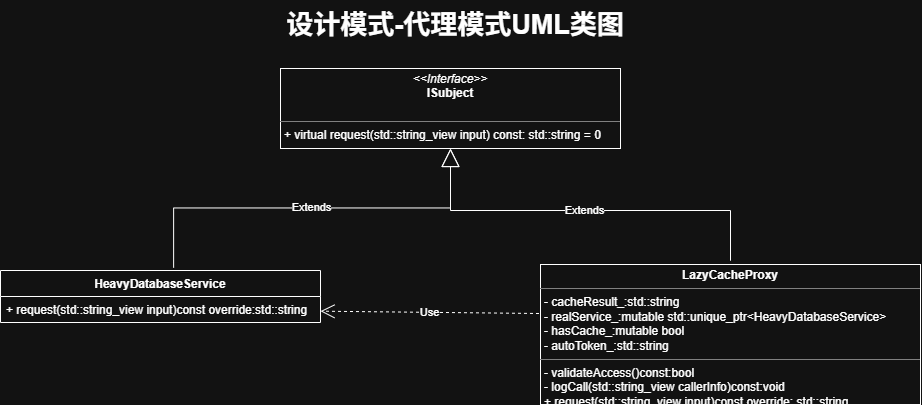

The diagram above was exported from draw.io. Its source (the exported page's mxGraphModel, read from the mxfile embedded in the PNG):
<mxGraphModel dx="1299" dy="691" grid="1" gridSize="10" guides="1" tooltips="1" connect="1" arrows="1" fold="1" page="1" pageScale="1" pageWidth="583" pageHeight="827" math="0" shadow="0">
  <root>
    <mxCell id="0" />
    <mxCell id="1" parent="0" />
    <mxCell id="ZdtUeOZ4CltCMCttirKd-1" parent="1" style="text;html=1;whiteSpace=wrap;strokeColor=none;fillColor=none;align=center;verticalAlign=middle;rounded=0;fontStyle=1;fontSize=27;" value="设计模式-代理模式UML类图" vertex="1">
      <mxGeometry height="50" width="450" x="340" y="10" as="geometry" />
    </mxCell>
    <mxCell id="ZdtUeOZ4CltCMCttirKd-2" parent="1" style="verticalAlign=top;align=left;overflow=fill;html=1;whiteSpace=wrap;" value="&lt;p style=&quot;margin:0px;margin-top:4px;text-align:center;&quot;&gt;&lt;i&gt;&amp;lt;&amp;lt;Interface&amp;gt;&amp;gt;&lt;/i&gt;&lt;br&gt;&lt;b&gt;ISubject&lt;/b&gt;&lt;/p&gt;&lt;p style=&quot;margin:0px;margin-left:4px;&quot;&gt;&lt;br&gt;&lt;/p&gt;&lt;hr size=&quot;1&quot; style=&quot;border-style:solid;&quot;&gt;&lt;p style=&quot;margin:0px;margin-left:4px;&quot;&gt;+ virtual request(std::string_view input) const: std::string = 0&lt;br&gt;&lt;/p&gt;" vertex="1">
      <mxGeometry height="80" width="340" x="390" y="78" as="geometry" />
    </mxCell>
    <mxCell id="ZdtUeOZ4CltCMCttirKd-3" parent="1" style="swimlane;fontStyle=1;align=center;verticalAlign=top;childLayout=stackLayout;horizontal=1;startSize=26;horizontalStack=0;resizeParent=1;resizeParentMax=0;resizeLast=0;collapsible=1;marginBottom=0;whiteSpace=wrap;html=1;" value="HeavyDatabaseService" vertex="1">
      <mxGeometry height="52" width="320" x="110" y="280" as="geometry" />
    </mxCell>
    <mxCell id="ZdtUeOZ4CltCMCttirKd-6" parent="ZdtUeOZ4CltCMCttirKd-3" style="text;strokeColor=none;fillColor=none;align=left;verticalAlign=top;spacingLeft=4;spacingRight=4;overflow=hidden;rotatable=0;points=[[0,0.5],[1,0.5]];portConstraint=eastwest;whiteSpace=wrap;html=1;" value="+ request(std::string_view input)const override:std::string" vertex="1">
      <mxGeometry height="26" width="320" y="26" as="geometry" />
    </mxCell>
    <mxCell id="ZdtUeOZ4CltCMCttirKd-9" parent="1" style="verticalAlign=top;align=left;overflow=fill;html=1;whiteSpace=wrap;" value="&lt;p style=&quot;margin:0px;margin-top:4px;text-align:center;&quot;&gt;&lt;b&gt;LazyCacheProxy&lt;/b&gt;&lt;/p&gt;&lt;hr size=&quot;1&quot; style=&quot;border-style:solid;&quot;&gt;&lt;p style=&quot;margin:0px;margin-left:4px;&quot;&gt;- cacheResult_:std::string&lt;/p&gt;&lt;p style=&quot;margin:0px;margin-left:4px;&quot;&gt;- realService_:mutable std::unique_ptr&amp;lt;HeavyDatabaseService&amp;gt;&lt;/p&gt;&lt;p style=&quot;margin:0px;margin-left:4px;&quot;&gt;- hasCache_:mutable bool&lt;/p&gt;&lt;p style=&quot;margin:0px;margin-left:4px;&quot;&gt;- autoToken_:std::string&lt;/p&gt;&lt;hr size=&quot;1&quot; style=&quot;border-style:solid;&quot;&gt;&lt;p style=&quot;margin:0px;margin-left:4px;&quot;&gt;- validateAccess()const:bool&lt;/p&gt;&lt;p style=&quot;margin:0px;margin-left:4px;&quot;&gt;- logCall(std::string_view callerInfo)const:void&lt;/p&gt;&lt;p style=&quot;margin:0px;margin-left:4px;&quot;&gt;+ request(std::string_view input)const override: std::string&lt;/p&gt;" vertex="1">
      <mxGeometry height="140" width="380" x="650" y="274" as="geometry" />
    </mxCell>
    <mxCell id="ZdtUeOZ4CltCMCttirKd-10" edge="1" parent="1" source="ZdtUeOZ4CltCMCttirKd-3" style="endArrow=block;endSize=16;endFill=0;html=1;rounded=0;entryX=0.5;entryY=1;entryDx=0;entryDy=0;exitX=0.541;exitY=-0.053;exitDx=0;exitDy=0;edgeStyle=elbowEdgeStyle;elbow=vertical;exitPerimeter=0;" target="ZdtUeOZ4CltCMCttirKd-2" value="Extends">
      <mxGeometry relative="1" width="160" as="geometry">
        <mxPoint x="430" y="227.9999999999999" as="sourcePoint" />
        <mxPoint x="810" y="258" as="targetPoint" />
      </mxGeometry>
    </mxCell>
    <mxCell id="ZdtUeOZ4CltCMCttirKd-11" edge="1" parent="1" source="ZdtUeOZ4CltCMCttirKd-9" style="endArrow=block;endSize=16;endFill=0;html=1;rounded=0;exitX=0.5;exitY=-0.027;exitDx=0;exitDy=0;exitPerimeter=0;edgeStyle=elbowEdgeStyle;elbow=vertical;" value="Extends">
      <mxGeometry relative="1" width="160" as="geometry">
        <Array as="points">
          <mxPoint x="660" y="220" />
        </Array>
        <mxPoint x="600" y="248" as="sourcePoint" />
        <mxPoint x="560" y="158" as="targetPoint" />
      </mxGeometry>
    </mxCell>
    <mxCell id="ZdtUeOZ4CltCMCttirKd-12" edge="1" parent="1" source="ZdtUeOZ4CltCMCttirKd-9" style="endArrow=open;endSize=12;dashed=1;html=1;rounded=0;exitX=-0.004;exitY=0.35;exitDx=0;exitDy=0;exitPerimeter=0;" target="ZdtUeOZ4CltCMCttirKd-6" value="Use">
      <mxGeometry relative="1" width="160" as="geometry">
        <mxPoint x="610" y="258" as="sourcePoint" />
        <mxPoint x="589.9999999999998" y="257.48400000000004" as="targetPoint" />
      </mxGeometry>
    </mxCell>
  </root>
</mxGraphModel>